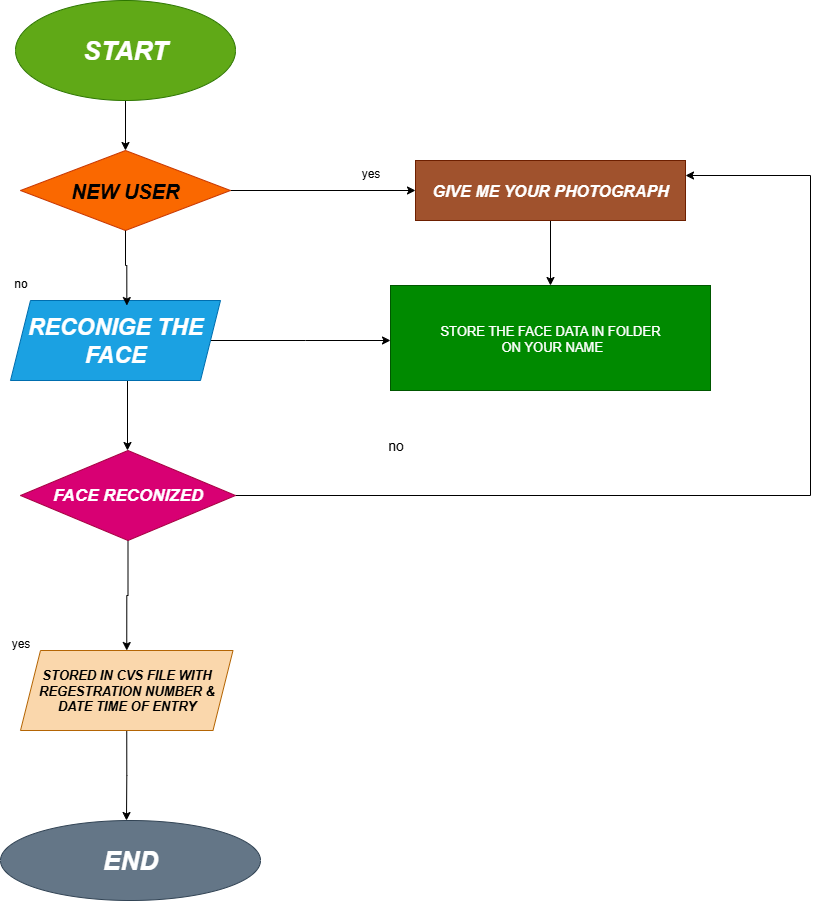

The diagram above was exported from draw.io. Its source (the exported page's mxGraphModel, read from the mxfile embedded in the PNG):
<mxGraphModel dx="2084" dy="1124" grid="1" gridSize="10" guides="1" tooltips="1" connect="1" arrows="1" fold="1" page="1" pageScale="1" pageWidth="850" pageHeight="1100" math="0" shadow="0">
  <root>
    <mxCell id="0" />
    <mxCell id="1" parent="0" />
    <mxCell id="XRTWozNMl9kFMfTarARU-7" style="edgeStyle=orthogonalEdgeStyle;rounded=0;orthogonalLoop=1;jettySize=auto;html=1;exitX=0.5;exitY=1;exitDx=0;exitDy=0;entryX=0.5;entryY=0;entryDx=0;entryDy=0;" edge="1" parent="1" source="XRTWozNMl9kFMfTarARU-1" target="XRTWozNMl9kFMfTarARU-2">
      <mxGeometry relative="1" as="geometry" />
    </mxCell>
    <mxCell id="XRTWozNMl9kFMfTarARU-1" value="START" style="ellipse;whiteSpace=wrap;html=1;fillColor=#60a917;strokeColor=#2D7600;fontColor=#ffffff;labelBorderColor=none;labelBackgroundColor=none;fontStyle=3;fontSize=26;" vertex="1" parent="1">
      <mxGeometry x="115" y="40" width="220" height="100" as="geometry" />
    </mxCell>
    <mxCell id="XRTWozNMl9kFMfTarARU-23" style="edgeStyle=orthogonalEdgeStyle;rounded=0;orthogonalLoop=1;jettySize=auto;html=1;exitX=1;exitY=0.5;exitDx=0;exitDy=0;" edge="1" parent="1" source="XRTWozNMl9kFMfTarARU-2" target="XRTWozNMl9kFMfTarARU-24">
      <mxGeometry relative="1" as="geometry">
        <mxPoint x="570" y="230" as="targetPoint" />
      </mxGeometry>
    </mxCell>
    <mxCell id="XRTWozNMl9kFMfTarARU-2" value="NEW USER" style="rhombus;whiteSpace=wrap;html=1;fillColor=#fa6800;strokeColor=#C73500;fontColor=#000000;fontStyle=3;fontSize=20;" vertex="1" parent="1">
      <mxGeometry x="120" y="190" width="210" height="80" as="geometry" />
    </mxCell>
    <mxCell id="XRTWozNMl9kFMfTarARU-12" style="edgeStyle=orthogonalEdgeStyle;rounded=0;orthogonalLoop=1;jettySize=auto;html=1;exitX=0.5;exitY=1;exitDx=0;exitDy=0;entryX=0.5;entryY=0;entryDx=0;entryDy=0;" edge="1" parent="1">
      <mxGeometry relative="1" as="geometry">
        <mxPoint x="227" y="410" as="sourcePoint" />
        <mxPoint x="227" y="490" as="targetPoint" />
      </mxGeometry>
    </mxCell>
    <mxCell id="XRTWozNMl9kFMfTarARU-34" value="" style="edgeStyle=orthogonalEdgeStyle;rounded=0;orthogonalLoop=1;jettySize=auto;html=1;" edge="1" parent="1" source="XRTWozNMl9kFMfTarARU-5">
      <mxGeometry relative="1" as="geometry">
        <mxPoint x="490" y="380" as="targetPoint" />
      </mxGeometry>
    </mxCell>
    <mxCell id="XRTWozNMl9kFMfTarARU-5" value="RECONIGE THE FACE" style="shape=parallelogram;perimeter=parallelogramPerimeter;whiteSpace=wrap;html=1;fixedSize=1;fillColor=#1ba1e2;fontColor=#ffffff;strokeColor=#006EAF;fontStyle=3;fontSize=23;" vertex="1" parent="1">
      <mxGeometry x="110" y="340" width="210" height="80" as="geometry" />
    </mxCell>
    <mxCell id="XRTWozNMl9kFMfTarARU-8" style="edgeStyle=orthogonalEdgeStyle;rounded=0;orthogonalLoop=1;jettySize=auto;html=1;exitX=0.5;exitY=1;exitDx=0;exitDy=0;entryX=0.554;entryY=0.063;entryDx=0;entryDy=0;entryPerimeter=0;" edge="1" parent="1" source="XRTWozNMl9kFMfTarARU-2" target="XRTWozNMl9kFMfTarARU-5">
      <mxGeometry relative="1" as="geometry" />
    </mxCell>
    <mxCell id="XRTWozNMl9kFMfTarARU-17" style="edgeStyle=orthogonalEdgeStyle;rounded=0;orthogonalLoop=1;jettySize=auto;html=1;exitX=0.5;exitY=1;exitDx=0;exitDy=0;entryX=0.5;entryY=0;entryDx=0;entryDy=0;" edge="1" parent="1" source="XRTWozNMl9kFMfTarARU-10" target="XRTWozNMl9kFMfTarARU-14">
      <mxGeometry relative="1" as="geometry" />
    </mxCell>
    <mxCell id="XRTWozNMl9kFMfTarARU-28" style="edgeStyle=orthogonalEdgeStyle;rounded=0;orthogonalLoop=1;jettySize=auto;html=1;exitX=1;exitY=0.5;exitDx=0;exitDy=0;entryX=1;entryY=0.25;entryDx=0;entryDy=0;" edge="1" parent="1" source="XRTWozNMl9kFMfTarARU-10" target="XRTWozNMl9kFMfTarARU-24">
      <mxGeometry relative="1" as="geometry">
        <Array as="points">
          <mxPoint x="910" y="535" />
          <mxPoint x="910" y="215" />
        </Array>
      </mxGeometry>
    </mxCell>
    <mxCell id="XRTWozNMl9kFMfTarARU-10" value="FACE RECONIZED" style="rhombus;whiteSpace=wrap;html=1;fillColor=#d80073;fontColor=#ffffff;strokeColor=#A50040;fontStyle=3;fontSize=17;" vertex="1" parent="1">
      <mxGeometry x="120" y="490" width="215" height="90" as="geometry" />
    </mxCell>
    <mxCell id="XRTWozNMl9kFMfTarARU-13" style="edgeStyle=orthogonalEdgeStyle;rounded=0;orthogonalLoop=1;jettySize=auto;html=1;exitX=0.5;exitY=1;exitDx=0;exitDy=0;" edge="1" parent="1" source="XRTWozNMl9kFMfTarARU-10" target="XRTWozNMl9kFMfTarARU-10">
      <mxGeometry relative="1" as="geometry" />
    </mxCell>
    <mxCell id="XRTWozNMl9kFMfTarARU-19" style="edgeStyle=orthogonalEdgeStyle;rounded=0;orthogonalLoop=1;jettySize=auto;html=1;exitX=0.5;exitY=1;exitDx=0;exitDy=0;" edge="1" parent="1" source="XRTWozNMl9kFMfTarARU-14">
      <mxGeometry relative="1" as="geometry">
        <mxPoint x="226" y="860" as="targetPoint" />
      </mxGeometry>
    </mxCell>
    <mxCell id="XRTWozNMl9kFMfTarARU-14" value="STORED IN CVS FILE WITH REGESTRATION NUMBER &amp;amp;&lt;div&gt;DATE TIME OF ENTRY&lt;/div&gt;" style="shape=parallelogram;perimeter=parallelogramPerimeter;whiteSpace=wrap;html=1;fixedSize=1;fillColor=#fad7ac;strokeColor=#b46504;fontStyle=3;fontSize=13;" vertex="1" parent="1">
      <mxGeometry x="120" y="690" width="212.5" height="80" as="geometry" />
    </mxCell>
    <mxCell id="XRTWozNMl9kFMfTarARU-20" value="END" style="ellipse;whiteSpace=wrap;html=1;fillColor=#647687;fontColor=#ffffff;strokeColor=#314354;fontStyle=3;fontSize=26;" vertex="1" parent="1">
      <mxGeometry x="100" y="860" width="260" height="80" as="geometry" />
    </mxCell>
    <mxCell id="XRTWozNMl9kFMfTarARU-26" value="" style="edgeStyle=orthogonalEdgeStyle;rounded=0;orthogonalLoop=1;jettySize=auto;html=1;" edge="1" parent="1" source="XRTWozNMl9kFMfTarARU-24" target="XRTWozNMl9kFMfTarARU-25">
      <mxGeometry relative="1" as="geometry" />
    </mxCell>
    <mxCell id="XRTWozNMl9kFMfTarARU-24" value="GIVE ME YOUR PHOTOGRAPH" style="rounded=0;whiteSpace=wrap;html=1;fillColor=#a0522d;fontColor=#ffffff;strokeColor=#6D1F00;fontStyle=3;fontSize=16;" vertex="1" parent="1">
      <mxGeometry x="515" y="200" width="270" height="60" as="geometry" />
    </mxCell>
    <mxCell id="XRTWozNMl9kFMfTarARU-25" value="STORE THE FACE DATA IN FOLDER&lt;div&gt;&amp;nbsp;ON YOUR NAME&lt;/div&gt;" style="whiteSpace=wrap;html=1;rounded=0;fillColor=#008a00;fontColor=#ffffff;strokeColor=#005700;fontSize=13;" vertex="1" parent="1">
      <mxGeometry x="490" y="325" width="320" height="105" as="geometry" />
    </mxCell>
    <mxCell id="XRTWozNMl9kFMfTarARU-35" value="yes" style="text;html=1;align=center;verticalAlign=middle;resizable=0;points=[];autosize=1;strokeColor=none;fillColor=none;" vertex="1" parent="1">
      <mxGeometry x="450" y="198" width="40" height="30" as="geometry" />
    </mxCell>
    <mxCell id="XRTWozNMl9kFMfTarARU-36" value="no" style="text;html=1;align=center;verticalAlign=middle;resizable=0;points=[];autosize=1;strokeColor=none;fillColor=none;fontSize=14;" vertex="1" parent="1">
      <mxGeometry x="475" y="470" width="40" height="30" as="geometry" />
    </mxCell>
    <mxCell id="XRTWozNMl9kFMfTarARU-37" value="no" style="text;html=1;align=center;verticalAlign=middle;resizable=0;points=[];autosize=1;strokeColor=none;fillColor=none;" vertex="1" parent="1">
      <mxGeometry x="100" y="308" width="40" height="30" as="geometry" />
    </mxCell>
    <mxCell id="XRTWozNMl9kFMfTarARU-38" value="yes" style="text;html=1;align=center;verticalAlign=middle;resizable=0;points=[];autosize=1;strokeColor=none;fillColor=none;" vertex="1" parent="1">
      <mxGeometry x="100" y="668" width="40" height="30" as="geometry" />
    </mxCell>
  </root>
</mxGraphModel>